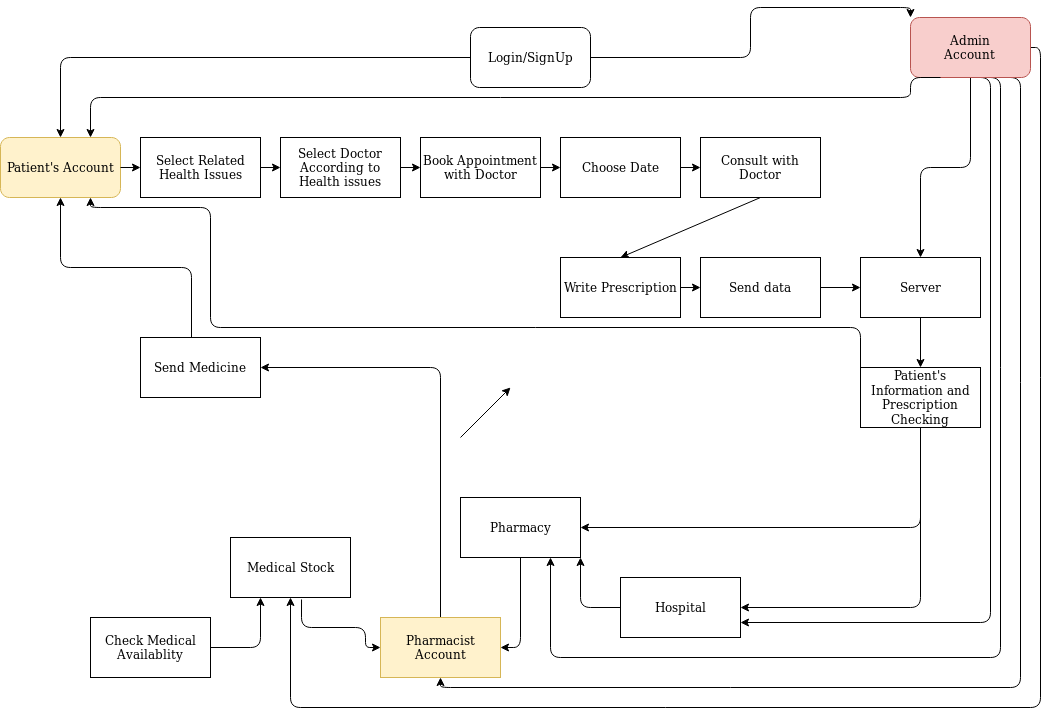

The diagram above was exported from draw.io. Its source (the exported page's mxGraphModel, read from the mxfile embedded in the PNG):
<mxGraphModel dx="2209" dy="776" grid="1" gridSize="10" guides="1" tooltips="1" connect="1" arrows="1" fold="1" page="1" pageScale="1" pageWidth="850" pageHeight="1100" math="0" shadow="0">
  <root>
    <mxCell id="0" />
    <mxCell id="1" parent="0" />
    <mxCell id="dYolTKeZxrG-g6eHaLkT-2" value="Login/SignUp" style="rounded=1;whiteSpace=wrap;html=1;" vertex="1" parent="1">
      <mxGeometry x="410" y="50" width="120" height="60" as="geometry" />
    </mxCell>
    <mxCell id="dYolTKeZxrG-g6eHaLkT-3" value="Select Related Health Issues" style="rounded=0;whiteSpace=wrap;html=1;" vertex="1" parent="1">
      <mxGeometry x="80" y="160" width="120" height="60" as="geometry" />
    </mxCell>
    <mxCell id="dYolTKeZxrG-g6eHaLkT-4" value="Patient's Account " style="rounded=1;whiteSpace=wrap;html=1;fillColor=#fff2cc;strokeColor=#d6b656;" vertex="1" parent="1">
      <mxGeometry x="-60" y="160" width="120" height="60" as="geometry" />
    </mxCell>
    <mxCell id="dYolTKeZxrG-g6eHaLkT-5" value="Select Doctor According to Health issues" style="rounded=0;whiteSpace=wrap;html=1;" vertex="1" parent="1">
      <mxGeometry x="220" y="160" width="120" height="60" as="geometry" />
    </mxCell>
    <mxCell id="dYolTKeZxrG-g6eHaLkT-6" value="Book Appointment with Doctor" style="rounded=0;whiteSpace=wrap;html=1;" vertex="1" parent="1">
      <mxGeometry x="360" y="160" width="120" height="60" as="geometry" />
    </mxCell>
    <mxCell id="dYolTKeZxrG-g6eHaLkT-7" value="Choose Date" style="rounded=0;whiteSpace=wrap;html=1;" vertex="1" parent="1">
      <mxGeometry x="500" y="160" width="120" height="60" as="geometry" />
    </mxCell>
    <mxCell id="dYolTKeZxrG-g6eHaLkT-8" value="Consult with Doctor" style="rounded=0;whiteSpace=wrap;html=1;" vertex="1" parent="1">
      <mxGeometry x="640" y="160" width="120" height="60" as="geometry" />
    </mxCell>
    <mxCell id="dYolTKeZxrG-g6eHaLkT-9" value="Write Prescription" style="rounded=0;whiteSpace=wrap;html=1;" vertex="1" parent="1">
      <mxGeometry x="500" y="280" width="120" height="60" as="geometry" />
    </mxCell>
    <mxCell id="dYolTKeZxrG-g6eHaLkT-10" value="" style="endArrow=classic;html=1;exitX=1;exitY=0.5;exitDx=0;exitDy=0;entryX=0;entryY=0.5;entryDx=0;entryDy=0;" edge="1" parent="1" source="dYolTKeZxrG-g6eHaLkT-4" target="dYolTKeZxrG-g6eHaLkT-3">
      <mxGeometry width="50" height="50" relative="1" as="geometry">
        <mxPoint x="60" y="130" as="sourcePoint" />
        <mxPoint x="110" y="80" as="targetPoint" />
      </mxGeometry>
    </mxCell>
    <mxCell id="dYolTKeZxrG-g6eHaLkT-11" value="" style="endArrow=classic;html=1;exitX=1;exitY=0.5;exitDx=0;exitDy=0;entryX=0;entryY=0.5;entryDx=0;entryDy=0;" edge="1" parent="1" source="dYolTKeZxrG-g6eHaLkT-3" target="dYolTKeZxrG-g6eHaLkT-5">
      <mxGeometry width="50" height="50" relative="1" as="geometry">
        <mxPoint x="220" y="120" as="sourcePoint" />
        <mxPoint x="270" y="70" as="targetPoint" />
      </mxGeometry>
    </mxCell>
    <mxCell id="dYolTKeZxrG-g6eHaLkT-12" value="" style="endArrow=classic;html=1;exitX=1;exitY=0.5;exitDx=0;exitDy=0;entryX=0.5;entryY=1;entryDx=0;entryDy=0;edgeStyle=orthogonalEdgeStyle;" edge="1" parent="1" source="dYolTKeZxrG-g6eHaLkT-39" target="dYolTKeZxrG-g6eHaLkT-38">
      <mxGeometry width="50" height="50" relative="1" as="geometry">
        <mxPoint x="400" y="420" as="sourcePoint" />
        <mxPoint x="450" y="370" as="targetPoint" />
        <Array as="points">
          <mxPoint x="980" y="70" />
          <mxPoint x="980" y="730" />
          <mxPoint x="230" y="730" />
        </Array>
      </mxGeometry>
    </mxCell>
    <mxCell id="dYolTKeZxrG-g6eHaLkT-13" value="" style="endArrow=classic;html=1;exitX=0.5;exitY=1;exitDx=0;exitDy=0;entryX=0.5;entryY=1;entryDx=0;entryDy=0;edgeStyle=orthogonalEdgeStyle;" edge="1" parent="1" source="dYolTKeZxrG-g6eHaLkT-39" target="dYolTKeZxrG-g6eHaLkT-37">
      <mxGeometry width="50" height="50" relative="1" as="geometry">
        <mxPoint x="400" y="420" as="sourcePoint" />
        <mxPoint x="450" y="370" as="targetPoint" />
        <Array as="points">
          <mxPoint x="960" y="100" />
          <mxPoint x="960" y="710" />
          <mxPoint x="380" y="710" />
        </Array>
      </mxGeometry>
    </mxCell>
    <mxCell id="dYolTKeZxrG-g6eHaLkT-14" value="" style="endArrow=classic;html=1;exitX=0.5;exitY=1;exitDx=0;exitDy=0;entryX=0.75;entryY=1;entryDx=0;entryDy=0;edgeStyle=orthogonalEdgeStyle;" edge="1" parent="1" source="dYolTKeZxrG-g6eHaLkT-39" target="dYolTKeZxrG-g6eHaLkT-36">
      <mxGeometry width="50" height="50" relative="1" as="geometry">
        <mxPoint x="400" y="420" as="sourcePoint" />
        <mxPoint x="650" y="521" as="targetPoint" />
        <Array as="points">
          <mxPoint x="940" y="100" />
          <mxPoint x="940" y="680" />
          <mxPoint x="490" y="680" />
        </Array>
      </mxGeometry>
    </mxCell>
    <mxCell id="dYolTKeZxrG-g6eHaLkT-15" value="" style="endArrow=classic;html=1;exitX=0.5;exitY=1;exitDx=0;exitDy=0;entryX=1;entryY=0.75;entryDx=0;entryDy=0;edgeStyle=orthogonalEdgeStyle;" edge="1" parent="1" source="dYolTKeZxrG-g6eHaLkT-39" target="dYolTKeZxrG-g6eHaLkT-35">
      <mxGeometry width="50" height="50" relative="1" as="geometry">
        <mxPoint x="400" y="420" as="sourcePoint" />
        <mxPoint x="450" y="370" as="targetPoint" />
        <Array as="points">
          <mxPoint x="930" y="100" />
          <mxPoint x="930" y="645" />
        </Array>
      </mxGeometry>
    </mxCell>
    <mxCell id="dYolTKeZxrG-g6eHaLkT-16" value="" style="endArrow=classic;html=1;exitX=0.5;exitY=1;exitDx=0;exitDy=0;entryX=0.5;entryY=0;entryDx=0;entryDy=0;edgeStyle=orthogonalEdgeStyle;" edge="1" parent="1" source="dYolTKeZxrG-g6eHaLkT-39" target="dYolTKeZxrG-g6eHaLkT-33">
      <mxGeometry width="50" height="50" relative="1" as="geometry">
        <mxPoint x="400" y="420" as="sourcePoint" />
        <mxPoint x="450" y="370" as="targetPoint" />
      </mxGeometry>
    </mxCell>
    <mxCell id="dYolTKeZxrG-g6eHaLkT-17" value="" style="endArrow=classic;html=1;exitX=0;exitY=0.5;exitDx=0;exitDy=0;entryX=1;entryY=1;entryDx=0;entryDy=0;edgeStyle=orthogonalEdgeStyle;" edge="1" parent="1" source="dYolTKeZxrG-g6eHaLkT-35" target="dYolTKeZxrG-g6eHaLkT-36">
      <mxGeometry width="50" height="50" relative="1" as="geometry">
        <mxPoint x="400" y="420" as="sourcePoint" />
        <mxPoint x="450" y="370" as="targetPoint" />
      </mxGeometry>
    </mxCell>
    <mxCell id="dYolTKeZxrG-g6eHaLkT-18" value="" style="endArrow=classic;html=1;exitX=0.425;exitY=0.017;exitDx=0;exitDy=0;exitPerimeter=0;entryX=0.5;entryY=1;entryDx=0;entryDy=0;edgeStyle=orthogonalEdgeStyle;" edge="1" parent="1" source="dYolTKeZxrG-g6eHaLkT-41" target="dYolTKeZxrG-g6eHaLkT-4">
      <mxGeometry width="50" height="50" relative="1" as="geometry">
        <mxPoint x="400" y="420" as="sourcePoint" />
        <mxPoint x="450" y="370" as="targetPoint" />
      </mxGeometry>
    </mxCell>
    <mxCell id="dYolTKeZxrG-g6eHaLkT-19" value="" style="endArrow=classic;html=1;exitX=0.5;exitY=0;exitDx=0;exitDy=0;entryX=1;entryY=0.5;entryDx=0;entryDy=0;edgeStyle=orthogonalEdgeStyle;" edge="1" parent="1" source="dYolTKeZxrG-g6eHaLkT-37" target="dYolTKeZxrG-g6eHaLkT-41">
      <mxGeometry width="50" height="50" relative="1" as="geometry">
        <mxPoint x="400" y="420" as="sourcePoint" />
        <mxPoint x="450" y="370" as="targetPoint" />
      </mxGeometry>
    </mxCell>
    <mxCell id="dYolTKeZxrG-g6eHaLkT-20" value="" style="endArrow=classic;html=1;exitX=1;exitY=0.5;exitDx=0;exitDy=0;entryX=0.25;entryY=1;entryDx=0;entryDy=0;edgeStyle=orthogonalEdgeStyle;" edge="1" parent="1" source="dYolTKeZxrG-g6eHaLkT-40" target="dYolTKeZxrG-g6eHaLkT-38">
      <mxGeometry width="50" height="50" relative="1" as="geometry">
        <mxPoint x="400" y="420" as="sourcePoint" />
        <mxPoint x="450" y="370" as="targetPoint" />
      </mxGeometry>
    </mxCell>
    <mxCell id="dYolTKeZxrG-g6eHaLkT-21" value="" style="endArrow=classic;html=1;exitX=0.592;exitY=1.033;exitDx=0;exitDy=0;edgeStyle=orthogonalEdgeStyle;exitPerimeter=0;entryX=0;entryY=0.5;entryDx=0;entryDy=0;" edge="1" parent="1" source="dYolTKeZxrG-g6eHaLkT-38" target="dYolTKeZxrG-g6eHaLkT-37">
      <mxGeometry width="50" height="50" relative="1" as="geometry">
        <mxPoint x="400" y="420" as="sourcePoint" />
        <mxPoint x="200" y="730" as="targetPoint" />
        <Array as="points">
          <mxPoint x="241" y="650" />
          <mxPoint x="305" y="650" />
          <mxPoint x="305" y="670" />
        </Array>
      </mxGeometry>
    </mxCell>
    <mxCell id="dYolTKeZxrG-g6eHaLkT-22" value="" style="endArrow=classic;html=1;exitX=0.5;exitY=1;exitDx=0;exitDy=0;entryX=1;entryY=0.5;entryDx=0;entryDy=0;edgeStyle=orthogonalEdgeStyle;" edge="1" parent="1" source="dYolTKeZxrG-g6eHaLkT-36" target="dYolTKeZxrG-g6eHaLkT-37">
      <mxGeometry width="50" height="50" relative="1" as="geometry">
        <mxPoint x="400" y="420" as="sourcePoint" />
        <mxPoint x="450" y="370" as="targetPoint" />
      </mxGeometry>
    </mxCell>
    <mxCell id="dYolTKeZxrG-g6eHaLkT-23" value="" style="endArrow=classic;html=1;exitX=0.5;exitY=1;exitDx=0;exitDy=0;entryX=1;entryY=0.5;entryDx=0;entryDy=0;edgeStyle=orthogonalEdgeStyle;" edge="1" parent="1" source="dYolTKeZxrG-g6eHaLkT-34" target="dYolTKeZxrG-g6eHaLkT-36">
      <mxGeometry width="50" height="50" relative="1" as="geometry">
        <mxPoint x="400" y="420" as="sourcePoint" />
        <mxPoint x="450" y="370" as="targetPoint" />
      </mxGeometry>
    </mxCell>
    <mxCell id="dYolTKeZxrG-g6eHaLkT-24" value="" style="endArrow=classic;html=1;exitX=0.5;exitY=1;exitDx=0;exitDy=0;entryX=1;entryY=0.5;entryDx=0;entryDy=0;edgeStyle=orthogonalEdgeStyle;" edge="1" parent="1" source="dYolTKeZxrG-g6eHaLkT-34" target="dYolTKeZxrG-g6eHaLkT-35">
      <mxGeometry width="50" height="50" relative="1" as="geometry">
        <mxPoint x="400" y="420" as="sourcePoint" />
        <mxPoint x="450" y="370" as="targetPoint" />
      </mxGeometry>
    </mxCell>
    <mxCell id="dYolTKeZxrG-g6eHaLkT-25" value="" style="endArrow=classic;html=1;exitX=0.5;exitY=1;exitDx=0;exitDy=0;entryX=0.5;entryY=0;entryDx=0;entryDy=0;" edge="1" parent="1" source="dYolTKeZxrG-g6eHaLkT-33" target="dYolTKeZxrG-g6eHaLkT-34">
      <mxGeometry width="50" height="50" relative="1" as="geometry">
        <mxPoint x="400" y="420" as="sourcePoint" />
        <mxPoint x="450" y="370" as="targetPoint" />
      </mxGeometry>
    </mxCell>
    <mxCell id="dYolTKeZxrG-g6eHaLkT-26" value="" style="endArrow=classic;html=1;exitX=1;exitY=0.5;exitDx=0;exitDy=0;entryX=0;entryY=0.5;entryDx=0;entryDy=0;" edge="1" parent="1" source="dYolTKeZxrG-g6eHaLkT-32" target="dYolTKeZxrG-g6eHaLkT-33">
      <mxGeometry width="50" height="50" relative="1" as="geometry">
        <mxPoint x="400" y="420" as="sourcePoint" />
        <mxPoint x="450" y="370" as="targetPoint" />
      </mxGeometry>
    </mxCell>
    <mxCell id="dYolTKeZxrG-g6eHaLkT-27" value="" style="endArrow=classic;html=1;exitX=1;exitY=0.5;exitDx=0;exitDy=0;entryX=0;entryY=0.5;entryDx=0;entryDy=0;" edge="1" parent="1" source="dYolTKeZxrG-g6eHaLkT-9" target="dYolTKeZxrG-g6eHaLkT-32">
      <mxGeometry width="50" height="50" relative="1" as="geometry">
        <mxPoint x="400" y="420" as="sourcePoint" />
        <mxPoint x="450" y="370" as="targetPoint" />
      </mxGeometry>
    </mxCell>
    <mxCell id="dYolTKeZxrG-g6eHaLkT-28" value="" style="endArrow=classic;html=1;exitX=0.5;exitY=1;exitDx=0;exitDy=0;entryX=0.5;entryY=0;entryDx=0;entryDy=0;" edge="1" parent="1" source="dYolTKeZxrG-g6eHaLkT-8" target="dYolTKeZxrG-g6eHaLkT-9">
      <mxGeometry width="50" height="50" relative="1" as="geometry">
        <mxPoint x="400" y="420" as="sourcePoint" />
        <mxPoint x="450" y="370" as="targetPoint" />
      </mxGeometry>
    </mxCell>
    <mxCell id="dYolTKeZxrG-g6eHaLkT-29" value="" style="endArrow=classic;html=1;exitX=1;exitY=0.5;exitDx=0;exitDy=0;entryX=0;entryY=0.5;entryDx=0;entryDy=0;" edge="1" parent="1" source="dYolTKeZxrG-g6eHaLkT-7" target="dYolTKeZxrG-g6eHaLkT-8">
      <mxGeometry width="50" height="50" relative="1" as="geometry">
        <mxPoint x="400" y="420" as="sourcePoint" />
        <mxPoint x="450" y="370" as="targetPoint" />
      </mxGeometry>
    </mxCell>
    <mxCell id="dYolTKeZxrG-g6eHaLkT-30" value="" style="endArrow=classic;html=1;exitX=1;exitY=0.5;exitDx=0;exitDy=0;entryX=0;entryY=0.5;entryDx=0;entryDy=0;" edge="1" parent="1" source="dYolTKeZxrG-g6eHaLkT-6" target="dYolTKeZxrG-g6eHaLkT-7">
      <mxGeometry width="50" height="50" relative="1" as="geometry">
        <mxPoint x="400" y="420" as="sourcePoint" />
        <mxPoint x="450" y="370" as="targetPoint" />
      </mxGeometry>
    </mxCell>
    <mxCell id="dYolTKeZxrG-g6eHaLkT-31" value="" style="endArrow=classic;html=1;exitX=1;exitY=0.5;exitDx=0;exitDy=0;entryX=0;entryY=0.5;entryDx=0;entryDy=0;" edge="1" parent="1" source="dYolTKeZxrG-g6eHaLkT-5" target="dYolTKeZxrG-g6eHaLkT-6">
      <mxGeometry width="50" height="50" relative="1" as="geometry">
        <mxPoint x="400" y="420" as="sourcePoint" />
        <mxPoint x="450" y="370" as="targetPoint" />
      </mxGeometry>
    </mxCell>
    <mxCell id="dYolTKeZxrG-g6eHaLkT-32" value="Send data " style="rounded=0;whiteSpace=wrap;html=1;" vertex="1" parent="1">
      <mxGeometry x="640" y="280" width="120" height="60" as="geometry" />
    </mxCell>
    <mxCell id="dYolTKeZxrG-g6eHaLkT-33" value="Server" style="rounded=0;whiteSpace=wrap;html=1;" vertex="1" parent="1">
      <mxGeometry x="800" y="280" width="120" height="60" as="geometry" />
    </mxCell>
    <mxCell id="dYolTKeZxrG-g6eHaLkT-34" value="Patient's Information and Prescription Checking " style="rounded=0;whiteSpace=wrap;html=1;" vertex="1" parent="1">
      <mxGeometry x="800" y="390" width="120" height="60" as="geometry" />
    </mxCell>
    <mxCell id="dYolTKeZxrG-g6eHaLkT-35" value="Hospital" style="rounded=0;whiteSpace=wrap;html=1;" vertex="1" parent="1">
      <mxGeometry x="560" y="600" width="120" height="60" as="geometry" />
    </mxCell>
    <mxCell id="dYolTKeZxrG-g6eHaLkT-36" value="Pharmacy" style="rounded=0;whiteSpace=wrap;html=1;" vertex="1" parent="1">
      <mxGeometry x="400" y="520" width="120" height="60" as="geometry" />
    </mxCell>
    <mxCell id="dYolTKeZxrG-g6eHaLkT-37" value="Pharmacist Account " style="rounded=0;whiteSpace=wrap;html=1;fillColor=#fff2cc;strokeColor=#d6b656;" vertex="1" parent="1">
      <mxGeometry x="320" y="640" width="120" height="60" as="geometry" />
    </mxCell>
    <mxCell id="dYolTKeZxrG-g6eHaLkT-38" value="Medical Stock " style="rounded=0;whiteSpace=wrap;html=1;" vertex="1" parent="1">
      <mxGeometry x="170" y="560" width="120" height="60" as="geometry" />
    </mxCell>
    <mxCell id="dYolTKeZxrG-g6eHaLkT-39" value="&lt;div&gt;Admin&lt;/div&gt;&lt;div&gt;Account&lt;br&gt;&lt;/div&gt;" style="rounded=1;whiteSpace=wrap;html=1;fillColor=#f8cecc;strokeColor=#b85450;" vertex="1" parent="1">
      <mxGeometry x="850" y="40" width="120" height="60" as="geometry" />
    </mxCell>
    <mxCell id="dYolTKeZxrG-g6eHaLkT-40" value="Check Medical Availablity" style="rounded=0;whiteSpace=wrap;html=1;" vertex="1" parent="1">
      <mxGeometry x="30" y="640" width="120" height="60" as="geometry" />
    </mxCell>
    <mxCell id="dYolTKeZxrG-g6eHaLkT-41" value="Send Medicine" style="rounded=0;whiteSpace=wrap;html=1;" vertex="1" parent="1">
      <mxGeometry x="80" y="360" width="120" height="60" as="geometry" />
    </mxCell>
    <mxCell id="dYolTKeZxrG-g6eHaLkT-42" value="" style="endArrow=classic;html=1;" edge="1" parent="1">
      <mxGeometry width="50" height="50" relative="1" as="geometry">
        <mxPoint x="400" y="460" as="sourcePoint" />
        <mxPoint x="450" y="410" as="targetPoint" />
      </mxGeometry>
    </mxCell>
    <mxCell id="dYolTKeZxrG-g6eHaLkT-43" value="" style="endArrow=classic;html=1;exitX=0;exitY=0.5;exitDx=0;exitDy=0;entryX=0.75;entryY=1;entryDx=0;entryDy=0;edgeStyle=orthogonalEdgeStyle;" edge="1" parent="1" source="dYolTKeZxrG-g6eHaLkT-34" target="dYolTKeZxrG-g6eHaLkT-4">
      <mxGeometry width="50" height="50" relative="1" as="geometry">
        <mxPoint x="400" y="460" as="sourcePoint" />
        <mxPoint x="450" y="410" as="targetPoint" />
        <Array as="points">
          <mxPoint x="800" y="350" />
          <mxPoint x="150" y="350" />
          <mxPoint x="150" y="230" />
          <mxPoint x="30" y="230" />
        </Array>
      </mxGeometry>
    </mxCell>
    <mxCell id="dYolTKeZxrG-g6eHaLkT-44" value="" style="endArrow=classic;html=1;exitX=0.25;exitY=1;exitDx=0;exitDy=0;entryX=0.75;entryY=0;entryDx=0;entryDy=0;edgeStyle=orthogonalEdgeStyle;" edge="1" parent="1" source="dYolTKeZxrG-g6eHaLkT-39" target="dYolTKeZxrG-g6eHaLkT-4">
      <mxGeometry width="50" height="50" relative="1" as="geometry">
        <mxPoint x="400" y="460" as="sourcePoint" />
        <mxPoint x="450" y="410" as="targetPoint" />
        <Array as="points">
          <mxPoint x="850" y="100" />
          <mxPoint x="850" y="120" />
          <mxPoint x="30" y="120" />
        </Array>
      </mxGeometry>
    </mxCell>
    <mxCell id="dYolTKeZxrG-g6eHaLkT-45" value="" style="endArrow=classic;html=1;exitX=1;exitY=0.5;exitDx=0;exitDy=0;entryX=0;entryY=0;entryDx=0;entryDy=0;edgeStyle=orthogonalEdgeStyle;" edge="1" parent="1" source="dYolTKeZxrG-g6eHaLkT-2" target="dYolTKeZxrG-g6eHaLkT-39">
      <mxGeometry width="50" height="50" relative="1" as="geometry">
        <mxPoint x="400" y="460" as="sourcePoint" />
        <mxPoint x="450" y="410" as="targetPoint" />
      </mxGeometry>
    </mxCell>
    <mxCell id="dYolTKeZxrG-g6eHaLkT-46" value="" style="endArrow=classic;html=1;exitX=0;exitY=0.5;exitDx=0;exitDy=0;entryX=0.5;entryY=0;entryDx=0;entryDy=0;edgeStyle=orthogonalEdgeStyle;" edge="1" parent="1" source="dYolTKeZxrG-g6eHaLkT-2" target="dYolTKeZxrG-g6eHaLkT-4">
      <mxGeometry width="50" height="50" relative="1" as="geometry">
        <mxPoint x="400" y="460" as="sourcePoint" />
        <mxPoint x="450" y="410" as="targetPoint" />
      </mxGeometry>
    </mxCell>
  </root>
</mxGraphModel>